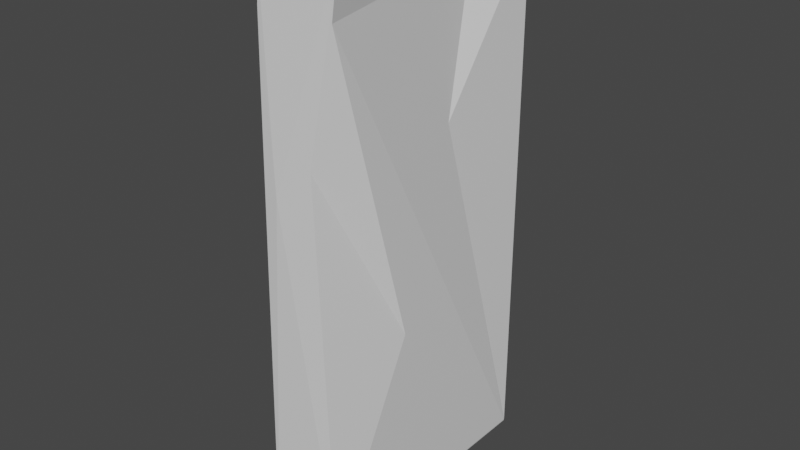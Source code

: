 # Source: brickwall.blend  (saved by Blender 2.93.21; exported with 4.5.12 LTS)
import bpy
from mathutils import Matrix  # noqa: F401  (used for matrix-valued properties, if any)

bpy.ops.wm.read_factory_settings(use_empty=True)
scene = bpy.context.scene
scene.name = 'Scene'

# ---- collections
col_collection = bpy.data.collections.new('Collection'); scene.collection.children.link(col_collection)

# ---- materials (node trees are filled in below, after node groups)
mat_material_034 = bpy.data.materials.new('Material.034')
mat_material_034.alpha_threshold = 0.0
mat_material_034.use_transparent_shadow = False
mat_material_034.line_color = (0.0, 0.0, 0.0, 1.0)

# ---- material node trees
mat_material_034.use_nodes = True; mat_material_034.node_tree.nodes.clear()
_N = mat_material_034.node_tree.nodes; _L = mat_material_034.node_tree.links
n0 = _N.new('ShaderNodeOutputMaterial'); n0.name = 'Material Output'; n0.location = (300, 300)
n1 = _N.new('ShaderNodeBsdfPrincipled'); n1.name = 'Principled BSDF'; n1.location = (10, 300)
n1.distribution = 'GGX'
n1.subsurface_method = 'BURLEY'
n1.inputs[2].default_value = 0.4
n1.inputs[3].default_value = 1.45
n1.inputs[27].default_value = (0.0, 0.0, 0.0, 1.0)
n1.inputs[28].default_value = 1.0
_L.new(n1.outputs[0], n0.inputs[0])
n0.is_active_output = True

# ---- world
world_world = bpy.data.worlds.new('World'); scene.world = world_world
world_world.use_nodes = True; world_world.node_tree.nodes.clear()
_N = world_world.node_tree.nodes; _L = world_world.node_tree.links
n0 = _N.new('ShaderNodeOutputWorld'); n0.name = 'World Output'; n0.location = (300, 300)
n1 = _N.new('ShaderNodeBackground'); n1.name = 'Background'; n1.location = (10, 300)
n1.inputs[0].default_value = (0.05088, 0.05088, 0.05088, 1.0)
_L.new(n1.outputs[0], n0.inputs[0])
n0.is_active_output = True
world_world.color = (0.05088, 0.05088, 0.05088)
world_world.use_sun_shadow = False
world_world.sun_shadow_jitter_overblur = 0.0

# ---- meshes
me_cube_034 = bpy.data.meshes.new('Cube.034')
me_cube_034.from_pydata([(2.034, 7.054, 13.98), (1.015, 3.913, 13.4), (1.6, 1.737, 5.839), (2.034, 7.018, -14.05), (2.034, 7.054, -13.98), (2.044, 7.018, -13.98), (1.984, -6.344, 12.53), (2.331, -6.248, 15.48), (0.7313, -6.574, 5.941), (2.036, -1.907, -3.799), (2.034, -7.054, -13.98), (2.034, -7.018, -14.05), (-2.034, 7.054, 13.98), (-2.044, 7.018, 13.98), (-2.034, 7.018, 14.05), (-2.044, 7.018, -13.98), (-2.034, 7.054, -13.98), (-2.034, 7.018, -14.05), (-2.008, -6.484, 12.63), (-1.235, -6.75, 4.162), (-1.869, -6.46, 14.1), (-2.034, -7.018, -14.05), (-2.034, -7.054, -13.98), (-2.044, -7.018, -13.98)], [], [(17, 3, 11, 21), (23, 18, 13, 15), (10, 8, 19, 22), (1, 14, 20, 7), (5, 2, 6, 9), (0, 1, 2), (3, 4, 5), (6, 7, 8), (9, 10, 11), (12, 13, 14), (15, 16, 17), (18, 19, 20), (21, 22, 23), (17, 21, 23, 15), (3, 17, 16, 4), (2, 5, 4, 0), (22, 19, 18, 23), (8, 10, 9, 6), (12, 16, 15, 13), (7, 20, 19, 8), (1, 7, 6, 2), (21, 11, 10, 22), (20, 14, 13, 18), (14, 1, 0, 12), (11, 3, 5, 9), (16, 12, 0, 4)])
_uv = me_cube_034.uv_layers.new(name='UVMap')
_uv.uv.foreach_set('vector', [0.1256, 0.5006, 0.3744, 0.5006, 0.3744, 0.7494, 0.1256, 0.7494, 0.3756, 0.0006245, 0.6244, 0.0006245, 0.6244, 0.2494, 0.3756, 0.2494, 0.3756, 0.7506, 0.6244, 0.7506, 0.6244, 0.9994, 0.3756, 0.9994, 0.6256, 0.5006, 0.8744, 0.5006, 0.8744, 0.7494, 0.6256, 0.7494, 0.3756, 0.5006, 0.6244, 0.5006, 0.6244, 0.7494, 0.3756, 0.7494, 0.6244, 0.4994, 0.625, 0.4994, 0.6244, 0.5, 0.3744, 0.5006, 0.3744, 0.5, 0.375, 0.5006, 0.6244, 0.7494, 0.625, 0.7494, 0.6244, 0.75, 0.3756, 0.75, 0.375, 0.7506, 0.375, 0.7506, 0.6244, 0.25, 0.6244, 0.25, 0.625, 0.2494, 0.3756, 0.2494, 0.3756, 0.25, 0.375, 0.2494, 0.6244, 0.0006245, 0.6244, 0.0, 0.625, 0.0006245, 0.1256, 0.7494, 0.1256, 0.75, 0.125, 0.7494, 0.1256, 0.5006, 0.1256, 0.7494, 0.125, 0.7494, 0.125, 0.5006, 0.3744, 0.5006, 0.1256, 0.5006, 0.1256, 0.5, 0.3744, 0.5, 0.6244, 0.5006, 0.3756, 0.5006, 0.3756, 0.4994, 0.6244, 0.4994, 0.3756, 0.0, 0.6244, 0.0, 0.6244, 0.0006245, 0.3756, 0.0006245, 0.6244, 0.7506, 0.3756, 0.7506, 0.3756, 0.7494, 0.6244, 0.7494, 0.6244, 0.2506, 0.3756, 0.2506, 0.3756, 0.2494, 0.6244, 0.2494, 0.625, 0.7506, 0.625, 0.9994, 0.6244, 0.9994, 0.6244, 0.7506, 0.6256, 0.5006, 0.6256, 0.7494, 0.6244, 0.7494, 0.6244, 0.5006, 0.1256, 0.7494, 0.3744, 0.7494, 0.3744, 0.75, 0.1256, 0.75, 0.625, 0.0006245, 0.625, 0.2494, 0.6244, 0.2494, 0.6244, 0.0006245, 0.625, 0.2506, 0.625, 0.4994, 0.6244, 0.4994, 0.6244, 0.2506, 0.3744, 0.7494, 0.3744, 0.5006, 0.3756, 0.5006, 0.3756, 0.7494, 0.3756, 0.2506, 0.6244, 0.2506, 0.6244, 0.4994, 0.3756, 0.4994])
me_cube_034.materials.append(mat_material_034)
me_cube_034.use_remesh_preserve_volume = False
me_cube_034.use_remesh_preserve_attributes = False
me_cube_034.use_mirror_vertex_groups = False
me_cube_034.update()

# ---- objects
ob_cube_003 = bpy.data.objects.new('Cube.003', me_cube_034)

# ---- transforms, parenting, visibility, modifiers, constraints
ob_cube_003.location = (181.4, 78.37, 0.0)
ob_cube_003.lock_rotations_4d = False
ob_cube_003.empty_display_type = 'ARROWS'
ob_cube_003.lineart.crease_threshold = 0.0

# ---- collection membership
col_collection.objects.link(ob_cube_003)

# ---- scene / render settings (as saved in the file)
scene.frame_start = 1; scene.frame_end = 250; scene.frame_set(1)
scene.render.engine = 'BLENDER_EEVEE_NEXT'
scene.cycles.use_denoising = False
scene.cycles.samples = 128
scene.cycles.sampling_pattern = 'TABULATED_SOBOL'
scene.cycles.use_adaptive_sampling = False
scene.cycles.use_light_tree = False
scene.view_settings.view_transform = 'Filmic'
bpy.context.view_layer.update()

# ---- added for rendering (the .blend has no active camera and no usable light): camera, sun
cam_auto = bpy.data.cameras.new('AutoCamera')
cam_auto.lens = 50.0
cam_auto.sensor_width = 36.0
cam_auto.clip_end = 1000.0
ob_auto_camera = bpy.data.objects.new('AutoCamera', cam_auto)
scene.collection.objects.link(ob_auto_camera)
ob_auto_camera.location = (212.063, 41.7084, 25.1583)
ob_auto_camera.rotation_euler = (1.09748, -7.21219e-08, 0.694738)
scene.camera = ob_auto_camera
light_auto_sun = bpy.data.lights.new('AutoSun', 'SUN')
light_auto_sun.energy = 3.0
light_auto_sun.angle = 0.0523599
ob_auto_sun = bpy.data.objects.new('AutoSun', light_auto_sun)
scene.collection.objects.link(ob_auto_sun)
ob_auto_sun.rotation_euler = (0.872665, 0.174533, 0.523599)
bpy.context.view_layer.update()
